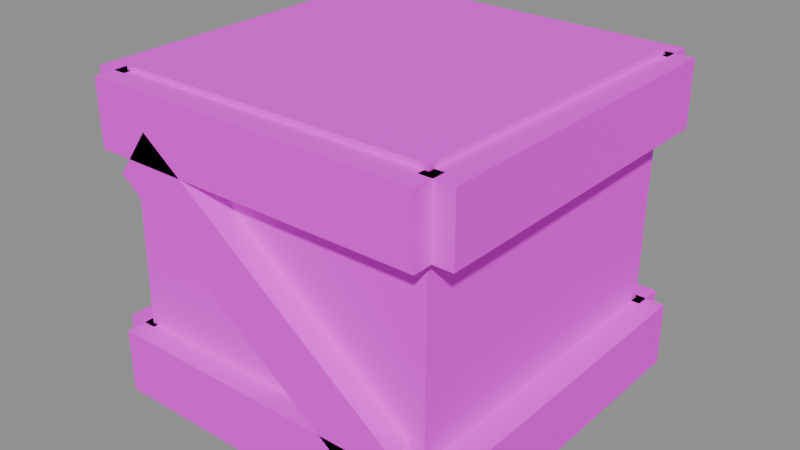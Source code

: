 # Source: SM_Crate_B.blend  (saved by Blender 5.2.45; exported with 4.5.12 LTS)
import bpy
from mathutils import Matrix  # noqa: F401  (used for matrix-valued properties, if any)

bpy.ops.wm.read_factory_settings(use_empty=True)
scene = bpy.context.scene
scene.name = 'SM_Crate_B'

# ---- collections
col_sm_crate_b = bpy.data.collections.new('SM_Crate_B'); scene.collection.children.link(col_sm_crate_b)

# ---- images (referenced by path relative to the original .blend; pixels are not part of the script)
import os
ASSET_DIR = os.environ.get("B2B_ASSET_DIR", "")  # directory of the original .blend (textures are referenced by path, not embedded)
HERE = os.path.dirname(os.path.abspath(__file__))  # packed textures are extracted next to this script under _unpacked/

def load_image(name, relpath, width, height, colorspace="sRGB"):
    """Load a texture the original file referenced (path relative to the .blend, or extracted next to this script)."""
    p = next((c for c in (os.path.join(HERE, relpath), os.path.join(ASSET_DIR, relpath)) if relpath and os.path.exists(c)), "")
    if p:
        img = bpy.data.images.load(p, check_existing=True)
        img.name = name
    else:  # same state as the original file: an image datablock whose file is absent (Cycles renders it pink)
        img = bpy.data.images.new(name, width, height)
        img.source = "FILE"
        img.filepath = "//" + (relpath or name)
    img.colorspace_settings.name = colorspace
    return img
img_t_palette = load_image('T_Palette', 'T_Palette.png', 1024, 1024, 'sRGB')

# ---- materials (node trees are filled in below, after node groups)
mat_m_palette = bpy.data.materials.new('M_Palette')

# ---- material node trees
mat_m_palette.use_nodes = True; mat_m_palette.node_tree.nodes.clear()
_N = mat_m_palette.node_tree.nodes; _L = mat_m_palette.node_tree.links
n0 = _N.new('ShaderNodeOutputMaterial'); n0.name = 'Material Output'; n0.location = (0, 0)
n1 = _N.new('ShaderNodeBsdfPrincipled'); n1.name = 'Principled BSDF'; n1.location = (0, 0)
n1.inputs[2].default_value = 1.0
n1.inputs[10].default_value = 0.005
n2 = _N.new('ShaderNodeTexImage'); n2.name = 'Image Texture'; n2.location = (0, 0)
n2.image = img_t_palette
n2.interpolation = 'Closest'
_L.new(n2.outputs[0], n1.inputs[0])
_L.new(n1.outputs[0], n0.inputs[0])
n0.is_active_output = True

# ---- meshes
me_sm_crate_b = bpy.data.meshes.new('SM_Crate_B')
me_sm_crate_b.from_pydata([(-0.2507, -0.2539, -0.0004768), (-0.2458, -0.2494, 0.4968), (-0.2547, 0.2501, 0.002959), (-0.2487, 0.2547, 0.4992), (0.2487, -0.2541, -0.001672), (0.2463, -0.2494, 0.4983), (0.2453, 0.2545, 0.004434), (0.2528, 0.2465, 0.5009), (-0.26, -0.29, 0.01), (-0.26, -0.29, 0.11), (-0.26, -0.24, 0.01), (-0.26, -0.24, 0.11), (0.26, -0.29, 0.01), (0.26, -0.29, 0.11), (0.26, -0.24, 0.01), (0.26, -0.24, 0.11), (-0.26, -0.29, 0.39), (-0.26, -0.29, 0.49), (-0.26, -0.24, 0.39), (-0.26, -0.24, 0.49), (0.26, -0.29, 0.39), (0.26, -0.29, 0.49), (0.26, -0.24, 0.39), (0.26, -0.24, 0.49), (-0.227, -0.29, 0.364), (-0.173, -0.29, 0.436), (-0.227, -0.24, 0.364), (-0.173, -0.24, 0.436), (0.173, -0.29, 0.064), (0.227, -0.29, 0.136), (0.173, -0.24, 0.064), (0.227, -0.24, 0.136), (0.29, -0.26, 0.01), (0.29, -0.26, 0.11), (0.24, -0.26, 0.01), (0.24, -0.26, 0.11), (0.29, 0.26, 0.01), (0.29, 0.26, 0.11), (0.24, 0.26, 0.01), (0.24, 0.26, 0.11), (0.29, -0.26, 0.39), (0.29, -0.26, 0.49), (0.24, -0.26, 0.39), (0.24, -0.26, 0.49), (0.29, 0.26, 0.39), (0.29, 0.26, 0.49), (0.24, 0.26, 0.39), (0.24, 0.26, 0.49), (0.26, 0.29, 0.01), (0.26, 0.29, 0.11), (0.26, 0.24, 0.01), (0.26, 0.24, 0.11), (-0.26, 0.29, 0.01), (-0.26, 0.29, 0.11), (-0.26, 0.24, 0.01), (-0.26, 0.24, 0.11), (0.26, 0.29, 0.39), (0.26, 0.29, 0.49), (0.26, 0.24, 0.39), (0.26, 0.24, 0.49), (-0.26, 0.29, 0.39), (-0.26, 0.29, 0.49), (-0.26, 0.24, 0.39), (-0.26, 0.24, 0.49), (0.227, 0.29, 0.364), (0.173, 0.29, 0.436), (0.227, 0.24, 0.364), (0.173, 0.24, 0.436), (-0.173, 0.29, 0.064), (-0.227, 0.29, 0.136), (-0.173, 0.24, 0.064), (-0.227, 0.24, 0.136), (-0.29, 0.26, 0.01), (-0.29, 0.26, 0.11), (-0.24, 0.26, 0.01), (-0.24, 0.26, 0.11), (-0.29, -0.26, 0.01), (-0.29, -0.26, 0.11), (-0.24, -0.26, 0.01), (-0.24, -0.26, 0.11), (-0.29, 0.26, 0.39), (-0.29, 0.26, 0.49), (-0.24, 0.26, 0.39), (-0.24, 0.26, 0.49), (-0.29, -0.26, 0.39), (-0.29, -0.26, 0.49), (-0.24, -0.26, 0.39), (-0.24, -0.26, 0.49)], [], [(1, 2, 0), (3, 6, 2), (6, 5, 4), (4, 1, 0), (6, 0, 2), (7, 1, 5), (9, 10, 8), (11, 14, 10), (15, 12, 14), (13, 8, 12), (14, 8, 10), (11, 13, 15), (17, 18, 16), (19, 22, 18), (23, 20, 22), (21, 16, 20), (22, 16, 18), (19, 21, 23), (25, 26, 24), (27, 30, 26), (31, 28, 30), (29, 24, 28), (30, 24, 26), (27, 29, 31), (33, 34, 32), (35, 38, 34), (39, 36, 38), (37, 32, 36), (38, 32, 34), (35, 37, 39), (41, 42, 40), (43, 46, 42), (47, 44, 46), (45, 40, 44), (46, 40, 42), (43, 45, 47), (49, 50, 48), (51, 54, 50), (55, 52, 54), (53, 48, 52), (54, 48, 50), (51, 53, 55), (57, 58, 56), (59, 62, 58), (63, 60, 62), (61, 56, 60), (62, 56, 58), (59, 61, 63), (65, 66, 64), (67, 70, 66), (71, 68, 70), (69, 64, 68), (66, 68, 64), (67, 69, 71), (73, 74, 72), (75, 78, 74), (79, 76, 78), (77, 72, 76), (78, 72, 74), (75, 77, 79), (81, 82, 80), (83, 86, 82), (87, 84, 86), (85, 80, 84), (86, 80, 82), (83, 85, 87), (1, 3, 2), (3, 7, 6), (6, 7, 5), (4, 5, 1), (6, 4, 0), (7, 3, 1), (9, 11, 10), (11, 15, 14), (15, 13, 12), (13, 9, 8), (14, 12, 8), (11, 9, 13), (17, 19, 18), (19, 23, 22), (23, 21, 20), (21, 17, 16), (22, 20, 16), (19, 17, 21), (25, 27, 26), (27, 31, 30), (31, 29, 28), (29, 25, 24), (30, 28, 24), (27, 25, 29), (33, 35, 34), (35, 39, 38), (39, 37, 36), (37, 33, 32), (38, 36, 32), (35, 33, 37), (41, 43, 42), (43, 47, 46), (47, 45, 44), (45, 41, 40), (46, 44, 40), (43, 41, 45), (49, 51, 50), (51, 55, 54), (55, 53, 52), (53, 49, 48), (54, 52, 48), (51, 49, 53), (57, 59, 58), (59, 63, 62), (63, 61, 60), (61, 57, 56), (62, 60, 56), (59, 57, 61), (65, 67, 66), (67, 71, 70), (71, 69, 68), (69, 65, 64), (66, 70, 68), (67, 65, 69), (73, 75, 74), (75, 79, 78), (79, 77, 76), (77, 73, 72), (78, 76, 72), (75, 73, 77), (81, 83, 82), (83, 87, 86), (87, 85, 84), (85, 81, 80), (86, 84, 80), (83, 81, 85)])
_uv = me_sm_crate_b.uv_layers.new(name='UVMap')
_uv.uv.foreach_set('vector', [0.09375, 0.7188, 0.09375, 0.7188, 0.09375, 0.7188, 0.09375, 0.7188, 0.09375, 0.7188, 0.09375, 0.7188, 0.09375, 0.7188, 0.09375, 0.7188, 0.09375, 0.7188, 0.09375, 0.7188, 0.09375, 0.7188, 0.09375, 0.7188, 0.09375, 0.7188, 0.09375, 0.7188, 0.09375, 0.7188, 0.09375, 0.7188, 0.09375, 0.7188, 0.09375, 0.7188, 0.2812, 0.7188, 0.2812, 0.7188, 0.2812, 0.7188, 0.2812, 0.7188, 0.2812, 0.7188, 0.2812, 0.7188, 0.2812, 0.7188, 0.2812, 0.7188, 0.2812, 0.7188, 0.2812, 0.7188, 0.2812, 0.7188, 0.2812, 0.7188, 0.2812, 0.7188, 0.2812, 0.7188, 0.2812, 0.7188, 0.2812, 0.7188, 0.2812, 0.7188, 0.2812, 0.7188, 0.2812, 0.7188, 0.2812, 0.7188, 0.2812, 0.7188, 0.2812, 0.7188, 0.2812, 0.7188, 0.2812, 0.7188, 0.2812, 0.7188, 0.2812, 0.7188, 0.2812, 0.7188, 0.2812, 0.7188, 0.2812, 0.7188, 0.2812, 0.7188, 0.2812, 0.7188, 0.2812, 0.7188, 0.2812, 0.7188, 0.2812, 0.7188, 0.2812, 0.7188, 0.2812, 0.7188, 0.2812, 0.7188, 0.2812, 0.7188, 0.2812, 0.7188, 0.2812, 0.7188, 0.2812, 0.7188, 0.2812, 0.7188, 0.2812, 0.7188, 0.2812, 0.7188, 0.2812, 0.7188, 0.2812, 0.7188, 0.2812, 0.7188, 0.2812, 0.7188, 0.2812, 0.7188, 0.2812, 0.7188, 0.2812, 0.7188, 0.2812, 0.7188, 0.2812, 0.7188, 0.2812, 0.7188, 0.2812, 0.7188, 0.2812, 0.7188, 0.2812, 0.7188, 0.2812, 0.7188, 0.2812, 0.7188, 0.2812, 0.7188, 0.2812, 0.7188, 0.2812, 0.7188, 0.2812, 0.7188, 0.2812, 0.7188, 0.2812, 0.7188, 0.2812, 0.7188, 0.2812, 0.7188, 0.2812, 0.7188, 0.2812, 0.7188, 0.2812, 0.7188, 0.2812, 0.7188, 0.2812, 0.7188, 0.2812, 0.7188, 0.2812, 0.7188, 0.2812, 0.7188, 0.2812, 0.7188, 0.2812, 0.7188, 0.2812, 0.7188, 0.2812, 0.7188, 0.2812, 0.7188, 0.2812, 0.7188, 0.2812, 0.7188, 0.2812, 0.7188, 0.2812, 0.7188, 0.2812, 0.7188, 0.2812, 0.7188, 0.2812, 0.7188, 0.2812, 0.7188, 0.2812, 0.7188, 0.2812, 0.7188, 0.2812, 0.7188, 0.2812, 0.7188, 0.2812, 0.7188, 0.2812, 0.7188, 0.2812, 0.7188, 0.2812, 0.7188, 0.2812, 0.7188, 0.2812, 0.7188, 0.2812, 0.7188, 0.2812, 0.7188, 0.2812, 0.7188, 0.2812, 0.7188, 0.2812, 0.7188, 0.2812, 0.7188, 0.2812, 0.7188, 0.2812, 0.7188, 0.2812, 0.7188, 0.2812, 0.7188, 0.2812, 0.7188, 0.2812, 0.7188, 0.2812, 0.7188, 0.2812, 0.7188, 0.2812, 0.7188, 0.2812, 0.7188, 0.2812, 0.7188, 0.2812, 0.7188, 0.2812, 0.7188, 0.2812, 0.7188, 0.2812, 0.7188, 0.2812, 0.7188, 0.2812, 0.7188, 0.2812, 0.7188, 0.2812, 0.7188, 0.2812, 0.7188, 0.2812, 0.7188, 0.2812, 0.7188, 0.2812, 0.7188, 0.2812, 0.7188, 0.2812, 0.7188, 0.2812, 0.7188, 0.2812, 0.7188, 0.2812, 0.7188, 0.2812, 0.7188, 0.2812, 0.7188, 0.2812, 0.7188, 0.2812, 0.7188, 0.2812, 0.7188, 0.2812, 0.7188, 0.2812, 0.7188, 0.2812, 0.7188, 0.2812, 0.7188, 0.2812, 0.7188, 0.2812, 0.7188, 0.2812, 0.7188, 0.2812, 0.7188, 0.2812, 0.7188, 0.2812, 0.7188, 0.2812, 0.7188, 0.2812, 0.7188, 0.2812, 0.7188, 0.2812, 0.7188, 0.2812, 0.7188, 0.2812, 0.7188, 0.2812, 0.7188, 0.2812, 0.7188, 0.2812, 0.7188, 0.2812, 0.7188, 0.2812, 0.7188, 0.2812, 0.7188, 0.2812, 0.7188, 0.2812, 0.7188, 0.2812, 0.7188, 0.2812, 0.7188, 0.2812, 0.7188, 0.2812, 0.7188, 0.2812, 0.7188, 0.2812, 0.7188, 0.2812, 0.7188, 0.2812, 0.7188, 0.2812, 0.7188, 0.2812, 0.7188, 0.2812, 0.7188, 0.2812, 0.7188, 0.2812, 0.7188, 0.2812, 0.7188, 0.2812, 0.7188, 0.2812, 0.7188, 0.2812, 0.7188, 0.2812, 0.7188, 0.2812, 0.7188, 0.09375, 0.7188, 0.09375, 0.7188, 0.09375, 0.7188, 0.09375, 0.7188, 0.09375, 0.7188, 0.09375, 0.7188, 0.09375, 0.7188, 0.09375, 0.7188, 0.09375, 0.7188, 0.09375, 0.7188, 0.09375, 0.7188, 0.09375, 0.7188, 0.09375, 0.7188, 0.09375, 0.7188, 0.09375, 0.7188, 0.09375, 0.7188, 0.09375, 0.7188, 0.09375, 0.7188, 0.2812, 0.7188, 0.2812, 0.7188, 0.2812, 0.7188, 0.2812, 0.7188, 0.2812, 0.7188, 0.2812, 0.7188, 0.2812, 0.7188, 0.2812, 0.7188, 0.2812, 0.7188, 0.2812, 0.7188, 0.2812, 0.7188, 0.2812, 0.7188, 0.2812, 0.7188, 0.2812, 0.7188, 0.2812, 0.7188, 0.2812, 0.7188, 0.2812, 0.7188, 0.2812, 0.7188, 0.2812, 0.7188, 0.2812, 0.7188, 0.2812, 0.7188, 0.2812, 0.7188, 0.2812, 0.7188, 0.2812, 0.7188, 0.2812, 0.7188, 0.2812, 0.7188, 0.2812, 0.7188, 0.2812, 0.7188, 0.2812, 0.7188, 0.2812, 0.7188, 0.2812, 0.7188, 0.2812, 0.7188, 0.2812, 0.7188, 0.2812, 0.7188, 0.2812, 0.7188, 0.2812, 0.7188, 0.2812, 0.7188, 0.2812, 0.7188, 0.2812, 0.7188, 0.2812, 0.7188, 0.2812, 0.7188, 0.2812, 0.7188, 0.2812, 0.7188, 0.2812, 0.7188, 0.2812, 0.7188, 0.2812, 0.7188, 0.2812, 0.7188, 0.2812, 0.7188, 0.2812, 0.7188, 0.2812, 0.7188, 0.2812, 0.7188, 0.2812, 0.7188, 0.2812, 0.7188, 0.2812, 0.7188, 0.2812, 0.7188, 0.2812, 0.7188, 0.2812, 0.7188, 0.2812, 0.7188, 0.2812, 0.7188, 0.2812, 0.7188, 0.2812, 0.7188, 0.2812, 0.7188, 0.2812, 0.7188, 0.2812, 0.7188, 0.2812, 0.7188, 0.2812, 0.7188, 0.2812, 0.7188, 0.2812, 0.7188, 0.2812, 0.7188, 0.2812, 0.7188, 0.2812, 0.7188, 0.2812, 0.7188, 0.2812, 0.7188, 0.2812, 0.7188, 0.2812, 0.7188, 0.2812, 0.7188, 0.2812, 0.7188, 0.2812, 0.7188, 0.2812, 0.7188, 0.2812, 0.7188, 0.2812, 0.7188, 0.2812, 0.7188, 0.2812, 0.7188, 0.2812, 0.7188, 0.2812, 0.7188, 0.2812, 0.7188, 0.2812, 0.7188, 0.2812, 0.7188, 0.2812, 0.7188, 0.2812, 0.7188, 0.2812, 0.7188, 0.2812, 0.7188, 0.2812, 0.7188, 0.2812, 0.7188, 0.2812, 0.7188, 0.2812, 0.7188, 0.2812, 0.7188, 0.2812, 0.7188, 0.2812, 0.7188, 0.2812, 0.7188, 0.2812, 0.7188, 0.2812, 0.7188, 0.2812, 0.7188, 0.2812, 0.7188, 0.2812, 0.7188, 0.2812, 0.7188, 0.2812, 0.7188, 0.2812, 0.7188, 0.2812, 0.7188, 0.2812, 0.7188, 0.2812, 0.7188, 0.2812, 0.7188, 0.2812, 0.7188, 0.2812, 0.7188, 0.2812, 0.7188, 0.2812, 0.7188, 0.2812, 0.7188, 0.2812, 0.7188, 0.2812, 0.7188, 0.2812, 0.7188, 0.2812, 0.7188, 0.2812, 0.7188, 0.2812, 0.7188, 0.2812, 0.7188, 0.2812, 0.7188, 0.2812, 0.7188, 0.2812, 0.7188, 0.2812, 0.7188, 0.2812, 0.7188, 0.2812, 0.7188, 0.2812, 0.7188, 0.2812, 0.7188, 0.2812, 0.7188, 0.2812, 0.7188, 0.2812, 0.7188, 0.2812, 0.7188, 0.2812, 0.7188, 0.2812, 0.7188, 0.2812, 0.7188, 0.2812, 0.7188, 0.2812, 0.7188, 0.2812, 0.7188, 0.2812, 0.7188, 0.2812, 0.7188, 0.2812, 0.7188, 0.2812, 0.7188, 0.2812, 0.7188, 0.2812, 0.7188, 0.2812, 0.7188, 0.2812, 0.7188, 0.2812, 0.7188, 0.2812, 0.7188, 0.2812, 0.7188, 0.2812, 0.7188, 0.2812, 0.7188, 0.2812, 0.7188, 0.2812, 0.7188, 0.2812, 0.7188, 0.2812, 0.7188, 0.2812, 0.7188, 0.2812, 0.7188, 0.2812, 0.7188, 0.2812, 0.7188, 0.2812, 0.7188, 0.2812, 0.7188, 0.2812, 0.7188, 0.2812, 0.7188, 0.2812, 0.7188, 0.2812, 0.7188, 0.2812, 0.7188, 0.2812, 0.7188, 0.2812, 0.7188, 0.2812, 0.7188, 0.2812, 0.7188, 0.2812, 0.7188, 0.2812, 0.7188, 0.2812, 0.7188, 0.2812, 0.7188, 0.2812, 0.7188, 0.2812, 0.7188])
me_sm_crate_b.materials.append(mat_m_palette)
me_sm_crate_b.update()

# ---- objects
ob_sm_crate_b = bpy.data.objects.new('SM_Crate_B', me_sm_crate_b)

# ---- transforms, parenting, visibility, modifiers, constraints
ob_sm_crate_b.location = (0.0, 0.0, 0.0)

# ---- collection membership
col_sm_crate_b.objects.link(ob_sm_crate_b)

# ---- scene / render settings (as saved in the file)
scene.frame_start = 1; scene.frame_end = 250; scene.frame_set(1)
scene.render.engine = 'BLENDER_EEVEE_NEXT'
scene.render.image_settings.exr_codec = 'NONE'
scene.render.use_bake_clear = False
scene.render.bake_margin = 0
scene.render.bake_bias = 0.0
scene.render.bake_samples = 0
scene.render.simplify_subdivision_render = 0
scene.render.simplify_child_particles_render = 0.0
scene.render.compositor_device = 'GPU'
scene.eevee.use_volume_custom_range = False
scene.eevee.gtao_distance = 0.0
scene.eevee.use_fast_gi = False
scene.eevee.fast_gi_thickness_near = 0.1
scene.eevee.fast_gi_thickness_far = 0.0
scene.eevee.ray_tracing_options.screen_trace_thickness = 0.1
bpy.context.view_layer.update()

# ---- added for rendering (the .blend has no active camera and no usable light): camera, sun + grey world if the file has none
cam_auto = bpy.data.cameras.new('AutoCamera')
cam_auto.lens = 50.0
cam_auto.sensor_width = 36.0
cam_auto.clip_end = 1000.0
ob_auto_camera = bpy.data.objects.new('AutoCamera', cam_auto)
scene.collection.objects.link(ob_auto_camera)
ob_auto_camera.location = (0.890039, -1.06805, 0.961651)
ob_auto_camera.rotation_euler = (1.09748, -7.21219e-08, 0.694738)
scene.camera = ob_auto_camera
light_auto_sun = bpy.data.lights.new('AutoSun', 'SUN')
light_auto_sun.energy = 3.0
light_auto_sun.angle = 0.0523599
ob_auto_sun = bpy.data.objects.new('AutoSun', light_auto_sun)
scene.collection.objects.link(ob_auto_sun)
ob_auto_sun.rotation_euler = (0.872665, 0.174533, 0.523599)
if scene.world is None:
    world_auto = bpy.data.worlds.new('AutoWorld')
    world_auto.color = (0.3, 0.3, 0.3)
    scene.world = world_auto
bpy.context.view_layer.update()
